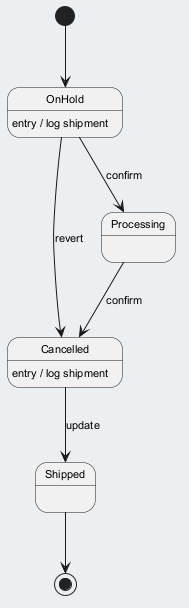

The diagram above was rendered by PlantUML. Its source (embedded in the PNG):
@startuml
skinparam backgroundColor #ECEFF1
skinparam classBackgroundColor #FFFFFF
skinparam classBorderColor #455A64
skinparam defaultFontSize 11
[*] --> OnHold
OnHold --> Processing : confirm
OnHold : entry / log shipment
Processing --> Cancelled : confirm
Cancelled --> Shipped : update
Cancelled : entry / log shipment
OnHold --> Cancelled : revert
Shipped --> [*]
@enduml